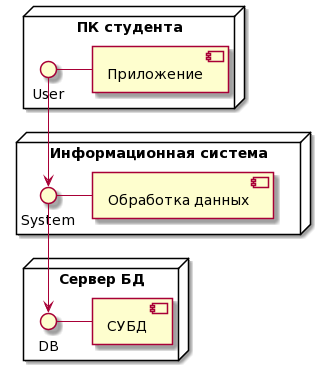

The diagram above was rendered by PlantUML. Its source (embedded in the PNG):
@startuml
node "Сервер БД" {
  DB - [СУБД]
}

node "Информационная система" {
  System- [Обработка данных]
  [System] --> DB
}

node "ПК студента"{
  User - [Приложение]
  [User] --> System
}
@enduml